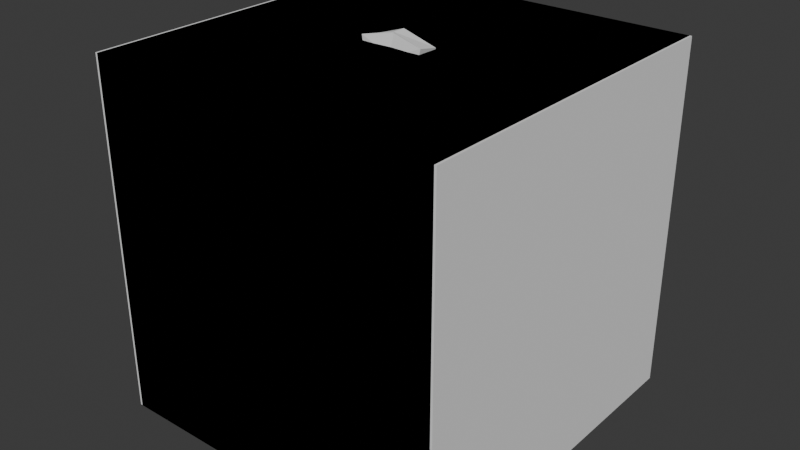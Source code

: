 # Source: low_poly_character.blend  (saved by Blender 4.0.36; exported with 4.5.12 LTS)
import bpy
from mathutils import Matrix  # noqa: F401  (used for matrix-valued properties, if any)

bpy.ops.wm.read_factory_settings(use_empty=True)
scene = bpy.context.scene
scene.name = 'Scene'

# ---- collections
col_collection = bpy.data.collections.new('Collection'); scene.collection.children.link(col_collection)
col_reference = bpy.data.collections.new('reference '); scene.collection.children.link(col_reference)

# ---- world
world_world = bpy.data.worlds.new('World'); scene.world = world_world
world_world.use_nodes = True; world_world.node_tree.nodes.clear()
_N = world_world.node_tree.nodes; _L = world_world.node_tree.links
n0 = _N.new('ShaderNodeOutputWorld'); n0.name = 'World Output'; n0.location = (300, 300)
n1 = _N.new('ShaderNodeBackground'); n1.name = 'Background'; n1.location = (10, 300)
n1.inputs[0].default_value = (0.05088, 0.05088, 0.05088, 1.0)
_L.new(n1.outputs[0], n0.inputs[0])
n0.is_active_output = True
world_world.color = (0.05088, 0.05088, 0.05088)
world_world.use_sun_shadow = False
world_world.sun_shadow_jitter_overblur = 0.0

# ---- meshes
me_cube_003 = bpy.data.meshes.new('Cube.003')
me_cube_003.from_pydata([(0.1085, -0.04428, 0.6661), (0.0, -0.0269, 1.162), (0.1085, 0.09116, 0.6746), (0.0, 0.05027, 1.16), (0.0, 0.09116, 0.6558), (0.0, 0.05027, 1.153), (0.0, -0.04428, 0.6474), (0.0, -0.0269, 1.155), (0.1475, 0.0725, 0.9623), (0.1475, -0.05426, 0.9546), (0.0, -0.05426, 0.9333), (0.0, 0.05711, 0.9573), (0.118, 0.08105, 0.8134), (0.118, -0.04642, 0.8507), (0.0, -0.02932, 0.8248), (0.0, 0.08105, 0.7952), (0.1799, 0.06651, 1.097), (0.1799, -0.04827, 1.12), (0.0, -0.05511, 1.048), (0.0, 0.06651, 1.029), (-0.9941, -0.9789, -0.9098), (-0.9941, -0.9789, 1.09), (-0.9941, 1.021, -0.9098), (-0.9941, 1.021, 1.09), (1.006, -0.9789, -0.9098), (1.006, -0.9789, 1.09), (1.006, 1.021, -0.9098), (1.006, 1.021, 1.09)], [], [(19, 5, 3, 16), (16, 3, 1, 17), (4, 2, 0, 6), (3, 5, 7, 1), (17, 1, 7, 18), (13, 9, 10, 14), (12, 8, 9, 13), (15, 11, 8, 12), (4, 15, 12, 2), (2, 12, 13, 0), (0, 13, 14, 6), (9, 17, 18, 10), (8, 16, 17, 9), (11, 19, 16, 8), (20, 21, 23, 22), (22, 23, 27, 26), (26, 27, 25, 24), (24, 25, 21, 20), (22, 26, 24, 20), (27, 23, 21, 25)])
_uv = me_cube_003.uv_layers.new(name='UVMap')
_uv.uv.foreach_set('vector', [0.5625, 0.3763, 0.625, 0.3763, 0.625, 0.5, 0.5625, 0.5, 0.5625, 0.5, 0.625, 0.5, 0.625, 0.75, 0.5625, 0.75, 0.2513, 0.5, 0.375, 0.5, 0.375, 0.75, 0.2513, 0.75, 0.625, 0.5, 0.7487, 0.5, 0.7487, 0.75, 0.625, 0.75, 0.5625, 0.75, 0.625, 0.75, 0.625, 0.8737, 0.5625, 0.8737, 0.4375, 0.75, 0.5, 0.75, 0.5, 0.8737, 0.4375, 0.8737, 0.4375, 0.5, 0.5, 0.5, 0.5, 0.75, 0.4375, 0.75, 0.4375, 0.3763, 0.5, 0.3763, 0.5, 0.5, 0.4375, 0.5, 0.375, 0.3763, 0.4375, 0.3763, 0.4375, 0.5, 0.375, 0.5, 0.375, 0.5, 0.4375, 0.5, 0.4375, 0.75, 0.375, 0.75, 0.375, 0.75, 0.4375, 0.75, 0.4375, 0.8737, 0.375, 0.8737, 0.5, 0.75, 0.5625, 0.75, 0.5625, 0.8737, 0.5, 0.8737, 0.5, 0.5, 0.5625, 0.5, 0.5625, 0.75, 0.5, 0.75, 0.5, 0.3763, 0.5625, 0.3763, 0.5625, 0.5, 0.5, 0.5, 0.375, 0.0, 0.625, 0.0, 0.625, 0.25, 0.375, 0.25, 0.375, 0.25, 0.625, 0.25, 0.625, 0.5, 0.375, 0.5, 0.375, 0.5, 0.625, 0.5, 0.625, 0.75, 0.375, 0.75, 0.375, 0.75, 0.625, 0.75, 0.625, 1.0, 0.375, 1.0, 0.125, 0.5, 0.375, 0.5, 0.375, 0.75, 0.125, 0.75, 0.625, 0.5, 0.875, 0.5, 0.875, 0.75, 0.625, 0.75])
me_cube_003.update()

# ---- objects
ob_torso = bpy.data.objects.new('Torso', me_cube_003)
ob_front_reference = bpy.data.objects.new('Front Reference', None)
ob_sideview = bpy.data.objects.new('sideview', None)

# ---- transforms, parenting, visibility, modifiers, constraints
ob_torso.location = (0.0, 0.0, 0.0)
_m = ob_torso.modifiers.new('Mirror', 'MIRROR')
_m.use_clip = True
ob_front_reference.location = (0.1476, 1.02, 1.0)
ob_front_reference.rotation_euler = (1.571, 0.0, 0.0)
ob_front_reference.scale = (0.7767, 0.7767, 0.7767)
ob_front_reference.empty_display_type = 'IMAGE'
ob_front_reference.empty_display_size = 5.0
ob_front_reference.empty_image_offset = (-0.4972, -0.5361)
ob_sideview.location = (-3.059, 0.8522, 0.9733)
ob_sideview.rotation_euler = (1.571, -0.0, 1.571)
ob_sideview.scale = (0.8694, 0.8694, 0.8694)
ob_sideview.empty_display_type = 'IMAGE'
ob_sideview.empty_display_size = 5.0
ob_sideview.empty_image_offset = (-0.4972, -0.5361)

# ---- collection membership
col_collection.objects.link(ob_torso)
col_reference.objects.link(ob_front_reference)
col_reference.objects.link(ob_sideview)

# ---- scene / render settings (as saved in the file)
scene.frame_start = 1; scene.frame_end = 250; scene.frame_set(1)
scene.render.engine = 'BLENDER_EEVEE_NEXT'
scene.cycles.sampling_pattern = 'TABULATED_SOBOL'
bpy.context.view_layer.update()

# ---- added for rendering (the .blend has no active camera and no usable light): camera, sun
cam_auto = bpy.data.cameras.new('AutoCamera')
cam_auto.lens = 50.0
cam_auto.sensor_width = 36.0
cam_auto.clip_end = 1000.0
ob_auto_camera = bpy.data.objects.new('AutoCamera', cam_auto)
scene.collection.objects.link(ob_auto_camera)
ob_auto_camera.location = (3.25013, -3.8791, 2.7262)
ob_auto_camera.rotation_euler = (1.09748, -7.21219e-08, 0.694738)
scene.camera = ob_auto_camera
light_auto_sun = bpy.data.lights.new('AutoSun', 'SUN')
light_auto_sun.energy = 3.0
light_auto_sun.angle = 0.0523599
ob_auto_sun = bpy.data.objects.new('AutoSun', light_auto_sun)
scene.collection.objects.link(ob_auto_sun)
ob_auto_sun.rotation_euler = (0.872665, 0.174533, 0.523599)
bpy.context.view_layer.update()
